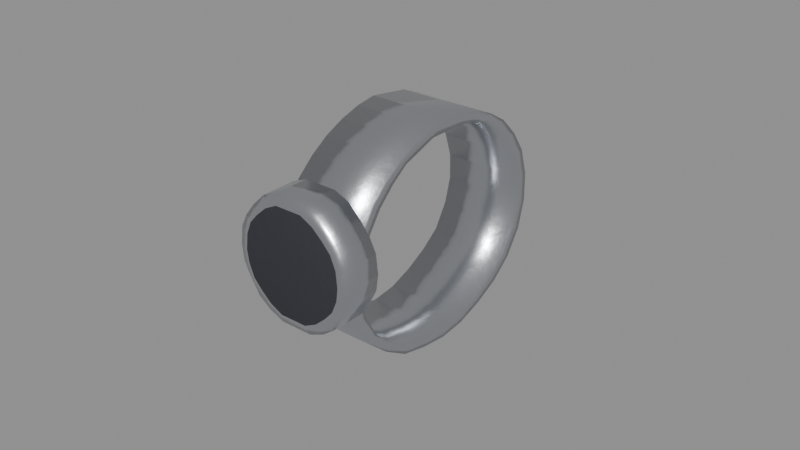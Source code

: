 # Source: wrist_watch.blend  (saved by Blender 5.3.31; exported with 4.5.12 LTS)
import bpy
from mathutils import Matrix  # noqa: F401  (used for matrix-valued properties, if any)

bpy.ops.wm.read_factory_settings(use_empty=True)
scene = bpy.context.scene
scene.name = 'Scene'

# ---- collections
col_outfit_wrist_watch = bpy.data.collections.new('Outfit_wrist_watch'); scene.collection.children.link(col_outfit_wrist_watch)

# ---- materials (node trees are filled in below, after node groups)
mat_f_metal_steel = bpy.data.materials.new('F_metal_steel')
mat_f_metal_1_rubber = bpy.data.materials.new('F_metal_1_rubber')

# ---- material node trees
mat_f_metal_steel.use_nodes = True; mat_f_metal_steel.node_tree.nodes.clear()
_N = mat_f_metal_steel.node_tree.nodes; _L = mat_f_metal_steel.node_tree.links
n0 = _N.new('ShaderNodeBsdfPrincipled'); n0.name = 'Principled BSDF'; n0.location = (-200, 100)
n0.inputs[1].default_value = 1.0
n0.inputs[2].default_value = 0.28
n0.inputs[10].default_value = 0.005
n1 = _N.new('ShaderNodeOutputMaterial'); n1.name = 'Material Output'; n1.location = (200, 100)
n2 = _N.new('ShaderNodeRGB'); n2.name = 'Palette'; n2.location = (0, 0)
n2.label = 'Palette'
n2.outputs[0].default_value = (0.62, 0.64, 0.68, 1.0)
n3 = _N.new('ShaderNodeTexCoord'); n3.name = 'Texture Coordinate'; n3.location = (0, 0)
n4 = _N.new('ShaderNodeTexNoise'); n4.name = 'Noise Texture'; n4.location = (0, 0)
n4.width = 160
n4.inputs[2].default_value = 300.0
n5 = _N.new('ShaderNodeBump'); n5.name = 'Bump'; n5.location = (0, 0)
n5.inputs[0].default_value = 0.08
_L.new(n0.outputs[0], n1.inputs[0])
_L.new(n2.outputs[0], n0.inputs[0])
_L.new(n3.outputs[3], n4.inputs[0])
_L.new(n4.outputs[0], n5.inputs[3])
_L.new(n5.outputs[0], n0.inputs[5])
n1.is_active_output = True
mat_f_metal_1_rubber.use_nodes = True; mat_f_metal_1_rubber.node_tree.nodes.clear()
_N = mat_f_metal_1_rubber.node_tree.nodes; _L = mat_f_metal_1_rubber.node_tree.links
n0 = _N.new('ShaderNodeBsdfPrincipled'); n0.name = 'Principled BSDF'; n0.location = (-200, 100)
n0.inputs[2].default_value = 0.75
n0.inputs[10].default_value = 0.005
n1 = _N.new('ShaderNodeOutputMaterial'); n1.name = 'Material Output'; n1.location = (200, 100)
n2 = _N.new('ShaderNodeRGB'); n2.name = 'Palette'; n2.location = (0, 0)
n2.label = 'Palette'
n2.outputs[0].default_value = (0.03, 0.03, 0.04, 1.0)
n3 = _N.new('ShaderNodeTexCoord'); n3.name = 'Texture Coordinate'; n3.location = (0, 0)
n4 = _N.new('ShaderNodeTexNoise'); n4.name = 'Noise Texture'; n4.location = (0, 0)
n4.width = 160
n4.inputs[2].default_value = 300.0
n5 = _N.new('ShaderNodeBump'); n5.name = 'Bump'; n5.location = (0, 0)
n5.inputs[0].default_value = 0.15
_L.new(n0.outputs[0], n1.inputs[0])
_L.new(n2.outputs[0], n0.inputs[0])
_L.new(n3.outputs[3], n4.inputs[0])
_L.new(n4.outputs[0], n5.inputs[3])
_L.new(n5.outputs[0], n0.inputs[5])
n1.is_active_output = True

# ---- meshes
me_d_watch = bpy.data.meshes.new('D_Watch')
me_d_watch.from_pydata([(0.5784, 0.004848, 1.404), (0.5784, 0.003926, 1.395), (0.5784, 0.005635, 1.386), (0.5784, 0.01027, 1.378), (0.5784, 0.01736, 1.372), (0.5784, 0.02565, 1.367), (0.5784, 0.03451, 1.365), (0.5784, 0.04361, 1.364), (0.5784, 0.05263, 1.365), (0.5784, 0.06135, 1.368), (0.5784, 0.06944, 1.372), (0.5784, 0.07658, 1.378), (0.5784, 0.08181, 1.386), (0.5784, 0.08431, 1.395), (0.5784, 0.08421, 1.404), (0.5784, 0.08155, 1.413), (0.5784, 0.07681, 1.42), (0.5784, 0.07084, 1.426), (0.5784, 0.06428, 1.43), (0.5784, 0.05732, 1.433), (0.5784, 0.05046, 1.434), (0.5784, 0.04361, 1.435), (0.5784, 0.03686, 1.434), (0.5784, 0.03032, 1.432), (0.5784, 0.02376, 1.429), (0.5784, 0.01777, 1.425), (0.5784, 0.0122, 1.42), (0.5784, 0.007811, 1.413), (0.6052, 0.004848, 1.404), (0.6052, 0.003926, 1.395), (0.6052, 0.005635, 1.386), (0.6052, 0.01027, 1.378), (0.6052, 0.01736, 1.372), (0.6052, 0.02565, 1.367), (0.6052, 0.03451, 1.365), (0.6052, 0.04361, 1.364), (0.6052, 0.05263, 1.365), (0.6052, 0.06135, 1.368), (0.6052, 0.06944, 1.372), (0.6052, 0.07658, 1.378), (0.6052, 0.08181, 1.386), (0.6052, 0.08431, 1.395), (0.6052, 0.08421, 1.404), (0.6052, 0.08155, 1.413), (0.6052, 0.07681, 1.42), (0.6052, 0.07084, 1.426), (0.6052, 0.06428, 1.43), (0.6052, 0.05732, 1.433), (0.6052, 0.05046, 1.434), (0.6052, 0.04361, 1.435), (0.6052, 0.03686, 1.434), (0.6052, 0.03032, 1.432), (0.6052, 0.02376, 1.429), (0.6052, 0.01777, 1.425), (0.6052, 0.0122, 1.42), (0.6052, 0.007811, 1.413), (0.6052, 0.00828, 1.404), (0.6052, 0.007271, 1.396), (0.6052, 0.008726, 1.388), (0.6052, 0.01296, 1.38), (0.6052, 0.0195, 1.374), (0.6052, 0.02714, 1.37), (0.6052, 0.03528, 1.368), (0.6052, 0.04361, 1.367), (0.6052, 0.05187, 1.368), (0.6052, 0.05986, 1.371), (0.6052, 0.0673, 1.375), (0.6052, 0.07389, 1.38), (0.6052, 0.07872, 1.388), (0.6052, 0.08097, 1.396), (0.6052, 0.08078, 1.404), (0.6052, 0.07821, 1.412), (0.6052, 0.07372, 1.419), (0.6052, 0.06816, 1.424), (0.6052, 0.06214, 1.428), (0.6052, 0.05584, 1.43), (0.6052, 0.04969, 1.431), (0.6052, 0.04361, 1.431), (0.6052, 0.03762, 1.431), (0.6052, 0.0318, 1.429), (0.6052, 0.0259, 1.427), (0.6052, 0.02046, 1.423), (0.6052, 0.01529, 1.418), (0.6052, 0.01116, 1.412), (0.5784, 0.00828, 1.404), (0.5784, 0.007271, 1.396), (0.5784, 0.008726, 1.388), (0.5784, 0.01296, 1.38), (0.5784, 0.0195, 1.374), (0.5784, 0.02714, 1.37), (0.5784, 0.03528, 1.368), (0.5784, 0.04361, 1.367), (0.5784, 0.05187, 1.368), (0.5784, 0.05986, 1.371), (0.5784, 0.0673, 1.375), (0.5784, 0.07389, 1.38), (0.5784, 0.07872, 1.388), (0.5784, 0.08097, 1.396), (0.5784, 0.08078, 1.404), (0.5784, 0.07821, 1.412), (0.5784, 0.07372, 1.419), (0.5784, 0.06816, 1.424), (0.5784, 0.06214, 1.428), (0.5784, 0.05584, 1.43), (0.5784, 0.04969, 1.431), (0.5784, 0.04361, 1.431), (0.5784, 0.03762, 1.431), (0.5784, 0.0318, 1.429), (0.5784, 0.0259, 1.427), (0.5784, 0.02046, 1.423), (0.5784, 0.01529, 1.418), (0.5784, 0.01116, 1.412), (0.6116, 0.006848, 1.404), (0.6109, 0.006848, 1.399), (0.6089, 0.006848, 1.395), (0.6058, 0.006848, 1.39), (0.6017, 0.006848, 1.387), (0.5969, 0.006848, 1.385), (0.5918, 0.006848, 1.385), (0.5866, 0.006848, 1.385), (0.5818, 0.006848, 1.387), (0.5777, 0.006848, 1.39), (0.5746, 0.006848, 1.395), (0.5726, 0.006848, 1.399), (0.5719, 0.006848, 1.404), (0.5726, 0.006848, 1.41), (0.5746, 0.006848, 1.414), (0.5777, 0.006848, 1.418), (0.5818, 0.006848, 1.422), (0.5866, 0.006848, 1.424), (0.5918, 0.006848, 1.424), (0.5969, 0.006848, 1.424), (0.6017, 0.006848, 1.422), (0.6058, 0.006848, 1.418), (0.6089, 0.006848, 1.414), (0.6109, 0.006848, 1.41), (0.6116, -0.004266, 1.404), (0.6109, -0.004266, 1.399), (0.6089, -0.004266, 1.395), (0.6058, -0.004266, 1.39), (0.6017, -0.004266, 1.387), (0.5969, -0.004266, 1.385), (0.5918, -0.004266, 1.385), (0.5866, -0.004266, 1.385), (0.5818, -0.004266, 1.387), (0.5777, -0.004266, 1.39), (0.5746, -0.004266, 1.395), (0.5726, -0.004266, 1.399), (0.5719, -0.004266, 1.404), (0.5726, -0.004266, 1.41), (0.5746, -0.004266, 1.414), (0.5777, -0.004266, 1.418), (0.5818, -0.004266, 1.422), (0.5866, -0.004266, 1.424), (0.5918, -0.004266, 1.424), (0.5969, -0.004266, 1.424), (0.6017, -0.004266, 1.422), (0.6058, -0.004266, 1.418), (0.6089, -0.004266, 1.414), (0.6109, -0.004266, 1.41), (0.6084, -0.005338, 1.404), (0.6079, -0.005338, 1.4), (0.6062, -0.005338, 1.396), (0.6035, -0.005338, 1.393), (0.6001, -0.005338, 1.39), (0.5961, -0.005338, 1.388), (0.5918, -0.005338, 1.388), (0.5874, -0.005338, 1.388), (0.5834, -0.005338, 1.39), (0.58, -0.005338, 1.393), (0.5773, -0.005338, 1.396), (0.5757, -0.005338, 1.4), (0.5751, -0.005338, 1.404), (0.5757, -0.005338, 1.409), (0.5773, -0.005338, 1.413), (0.58, -0.005338, 1.416), (0.5834, -0.005338, 1.419), (0.5874, -0.005338, 1.421), (0.5918, -0.005338, 1.421), (0.5961, -0.005338, 1.421), (0.6001, -0.005338, 1.419), (0.6035, -0.005338, 1.416), (0.6062, -0.005338, 1.413), (0.6079, -0.005338, 1.409)], [], [(0, 1, 29, 28), (1, 2, 30, 29), (2, 3, 31, 30), (3, 4, 32, 31), (4, 5, 33, 32), (5, 6, 34, 33), (6, 7, 35, 34), (7, 8, 36, 35), (8, 9, 37, 36), (9, 10, 38, 37), (10, 11, 39, 38), (11, 12, 40, 39), (12, 13, 41, 40), (13, 14, 42, 41), (14, 15, 43, 42), (15, 16, 44, 43), (16, 17, 45, 44), (17, 18, 46, 45), (18, 19, 47, 46), (19, 20, 48, 47), (20, 21, 49, 48), (21, 22, 50, 49), (22, 23, 51, 50), (23, 24, 52, 51), (24, 25, 53, 52), (25, 26, 54, 53), (26, 27, 55, 54), (27, 0, 28, 55), (28, 29, 57, 56), (29, 30, 58, 57), (30, 31, 59, 58), (31, 32, 60, 59), (32, 33, 61, 60), (33, 34, 62, 61), (34, 35, 63, 62), (35, 36, 64, 63), (36, 37, 65, 64), (37, 38, 66, 65), (38, 39, 67, 66), (39, 40, 68, 67), (40, 41, 69, 68), (41, 42, 70, 69), (42, 43, 71, 70), (43, 44, 72, 71), (44, 45, 73, 72), (45, 46, 74, 73), (46, 47, 75, 74), (47, 48, 76, 75), (48, 49, 77, 76), (49, 50, 78, 77), (50, 51, 79, 78), (51, 52, 80, 79), (52, 53, 81, 80), (53, 54, 82, 81), (54, 55, 83, 82), (55, 28, 56, 83), (56, 57, 85, 84), (57, 58, 86, 85), (58, 59, 87, 86), (59, 60, 88, 87), (60, 61, 89, 88), (61, 62, 90, 89), (62, 63, 91, 90), (63, 64, 92, 91), (64, 65, 93, 92), (65, 66, 94, 93), (66, 67, 95, 94), (67, 68, 96, 95), (68, 69, 97, 96), (69, 70, 98, 97), (70, 71, 99, 98), (71, 72, 100, 99), (72, 73, 101, 100), (73, 74, 102, 101), (74, 75, 103, 102), (75, 76, 104, 103), (76, 77, 105, 104), (77, 78, 106, 105), (78, 79, 107, 106), (79, 80, 108, 107), (80, 81, 109, 108), (81, 82, 110, 109), (82, 83, 111, 110), (83, 56, 84, 111), (84, 85, 1, 0), (85, 86, 2, 1), (86, 87, 3, 2), (87, 88, 4, 3), (88, 89, 5, 4), (89, 90, 6, 5), (90, 91, 7, 6), (91, 92, 8, 7), (92, 93, 9, 8), (93, 94, 10, 9), (94, 95, 11, 10), (95, 96, 12, 11), (96, 97, 13, 12), (97, 98, 14, 13), (98, 99, 15, 14), (99, 100, 16, 15), (100, 101, 17, 16), (101, 102, 18, 17), (102, 103, 19, 18), (103, 104, 20, 19), (104, 105, 21, 20), (105, 106, 22, 21), (106, 107, 23, 22), (107, 108, 24, 23), (108, 109, 25, 24), (109, 110, 26, 25), (110, 111, 27, 26), (111, 84, 0, 27), (112, 136, 137, 113), (136, 160, 161, 137), (113, 137, 138, 114), (137, 161, 162, 138), (114, 138, 139, 115), (138, 162, 163, 139), (115, 139, 140, 116), (139, 163, 164, 140), (116, 140, 141, 117), (140, 164, 165, 141), (117, 141, 142, 118), (141, 165, 166, 142), (118, 142, 143, 119), (142, 166, 167, 143), (119, 143, 144, 120), (143, 167, 168, 144), (120, 144, 145, 121), (144, 168, 169, 145), (121, 145, 146, 122), (145, 169, 170, 146), (122, 146, 147, 123), (146, 170, 171, 147), (123, 147, 148, 124), (147, 171, 172, 148), (124, 148, 149, 125), (148, 172, 173, 149), (125, 149, 150, 126), (149, 173, 174, 150), (126, 150, 151, 127), (150, 174, 175, 151), (127, 151, 152, 128), (151, 175, 176, 152), (128, 152, 153, 129), (152, 176, 177, 153), (129, 153, 154, 130), (153, 177, 178, 154), (130, 154, 155, 131), (154, 178, 179, 155), (131, 155, 156, 132), (155, 179, 180, 156), (132, 156, 157, 133), (156, 180, 181, 157), (133, 157, 158, 134), (157, 181, 182, 158), (134, 158, 159, 135), (158, 182, 183, 159), (135, 159, 136, 112), (159, 183, 160, 136), (135, 112, 113, 114, 115, 116, 117, 118, 119, 120, 121, 122, 123, 124, 125, 126, 127, 128, 129, 130, 131, 132, 133, 134), (160, 183, 182, 181, 180, 179, 178, 177, 176, 175, 174, 173, 172, 171, 170, 169, 168, 167, 166, 165, 164, 163, 162, 161)])
me_d_watch.polygons.foreach_set('use_smooth', [True] * 162)
me_d_watch.polygons.foreach_set('material_index', [0, 0, 0, 0, 0, 0, 0, 0, 0, 0, 0, 0, 0, 0, 0, 0, 0, 0, 0, 0, 0, 0, 0, 0, 0, 0, 0, 0, 0, 0, 0, 0, 0, 0, 0, 0, 0, 0, 0, 0, 0, 0, 0, 0, 0, 0, 0, 0, 0, 0, 0, 0, 0, 0, 0, 0, 0, 0, 0, 0, 0, 0, 0, 0, 0, 0, 0, 0, 0, 0, 0, 0, 0, 0, 0, 0, 0, 0, 0, 0, 0, 0, 0, 0, 0, 0, 0, 0, 0, 0, 0, 0, 0, 0, 0, 0, 0, 0, 0, 0, 0, 0, 0, 0, 0, 0, 0, 0, 0, 0, 0, 0, 0, 0, 0, 0, 0, 0, 0, 0, 0, 0, 0, 0, 0, 0, 0, 0, 0, 0, 0, 0, 0, 0, 0, 0, 0, 0, 0, 0, 0, 0, 0, 0, 0, 0, 0, 0, 0, 0, 0, 0, 0, 0, 0, 0, 0, 0, 0, 0, 0, 1])
_uv = me_d_watch.uv_layers.new(name='UVMap')
_uv.uv.foreach_set('vector', [0.5784, 1.404, 0.5784, 1.395, 0.6052, 1.395, 0.6052, 1.404, 0.5784, 1.395, 0.5784, 1.386, 0.6052, 1.386, 0.6052, 1.395, 0.5784, 1.386, 0.5784, 1.378, 0.6052, 1.378, 0.6052, 1.386, 0.5784, 0.01027, 0.5784, 0.01736, 0.6052, 0.01736, 0.6052, 0.01027, 0.5784, 0.01736, 0.5784, 0.02565, 0.6052, 0.02565, 0.6052, 0.01736, 0.5784, 0.02565, 0.5784, 0.03451, 0.6052, 0.03451, 0.6052, 0.02565, 0.5784, 0.03451, 0.5784, 0.04361, 0.6052, 0.04361, 0.6052, 0.03451, 0.5784, 0.04361, 0.5784, 0.05263, 0.6052, 0.05263, 0.6052, 0.04361, 0.5784, 0.05263, 0.5784, 0.06135, 0.6052, 0.06135, 0.6052, 0.05263, 0.5784, 0.06135, 0.5784, 0.06944, 0.6052, 0.06944, 0.6052, 0.06135, 0.5784, 0.06944, 0.5784, 0.07658, 0.6052, 0.07658, 0.6052, 0.06944, 0.5784, 1.378, 0.5784, 1.386, 0.6052, 1.386, 0.6052, 1.378, 0.5784, 1.386, 0.5784, 1.395, 0.6052, 1.395, 0.6052, 1.386, 0.5784, 1.395, 0.5784, 1.404, 0.6052, 1.404, 0.6052, 1.395, 0.5784, 1.404, 0.5784, 1.413, 0.6052, 1.413, 0.6052, 1.404, 0.5784, 1.413, 0.5784, 1.42, 0.6052, 1.42, 0.6052, 1.413, 0.5784, 0.07681, 0.5784, 0.07084, 0.6052, 0.07084, 0.6052, 0.07681, 0.5784, 0.07084, 0.5784, 0.06428, 0.6052, 0.06428, 0.6052, 0.07084, 0.5784, 0.06428, 0.5784, 0.05732, 0.6052, 0.05732, 0.6052, 0.06428, 0.5784, 0.05732, 0.5784, 0.05046, 0.6052, 0.05046, 0.6052, 0.05732, 0.5784, 0.05046, 0.5784, 0.04361, 0.6052, 0.04361, 0.6052, 0.05046, 0.5784, 0.04361, 0.5784, 0.03686, 0.6052, 0.03686, 0.6052, 0.04361, 0.5784, 0.03686, 0.5784, 0.03032, 0.6052, 0.03032, 0.6052, 0.03686, 0.5784, 0.03032, 0.5784, 0.02376, 0.6052, 0.02376, 0.6052, 0.03032, 0.5784, 0.02376, 0.5784, 0.01777, 0.6052, 0.01777, 0.6052, 0.02376, 0.5784, 0.01777, 0.5784, 0.0122, 0.6052, 0.0122, 0.6052, 0.01777, 0.5784, 1.42, 0.5784, 1.413, 0.6052, 1.413, 0.6052, 1.42, 0.5784, 1.413, 0.5784, 1.404, 0.6052, 1.404, 0.6052, 1.413, 0.004848, 1.404, 0.003926, 1.395, 0.007271, 1.396, 0.00828, 1.404, 0.003926, 1.395, 0.005635, 1.386, 0.008726, 1.388, 0.007271, 1.396, 0.005635, 1.386, 0.01027, 1.378, 0.01296, 1.38, 0.008726, 1.388, 0.01027, 1.378, 0.01736, 1.372, 0.0195, 1.374, 0.01296, 1.38, 0.01736, 1.372, 0.02565, 1.367, 0.02714, 1.37, 0.0195, 1.374, 0.02565, 1.367, 0.03451, 1.365, 0.03528, 1.368, 0.02714, 1.37, 0.03451, 1.365, 0.04361, 1.364, 0.04361, 1.367, 0.03528, 1.368, 0.04361, 1.364, 0.05263, 1.365, 0.05187, 1.368, 0.04361, 1.367, 0.05263, 1.365, 0.06135, 1.368, 0.05986, 1.371, 0.05187, 1.368, 0.06135, 1.368, 0.06944, 1.372, 0.0673, 1.375, 0.05986, 1.371, 0.06944, 1.372, 0.07658, 1.378, 0.07389, 1.38, 0.0673, 1.375, 0.07658, 1.378, 0.08181, 1.386, 0.07872, 1.388, 0.07389, 1.38, 0.08181, 1.386, 0.08431, 1.395, 0.08097, 1.396, 0.07872, 1.388, 0.08431, 1.395, 0.08421, 1.404, 0.08078, 1.404, 0.08097, 1.396, 0.08421, 1.404, 0.08155, 1.413, 0.07821, 1.412, 0.08078, 1.404, 0.08155, 1.413, 0.07681, 1.42, 0.07372, 1.419, 0.07821, 1.412, 0.07681, 1.42, 0.07084, 1.426, 0.06816, 1.424, 0.07372, 1.419, 0.07084, 1.426, 0.06428, 1.43, 0.06214, 1.428, 0.06816, 1.424, 0.06428, 1.43, 0.05732, 1.433, 0.05584, 1.43, 0.06214, 1.428, 0.05732, 1.433, 0.05046, 1.434, 0.04969, 1.431, 0.05584, 1.43, 0.05046, 1.434, 0.04361, 1.435, 0.04361, 1.431, 0.04969, 1.431, 0.04361, 1.435, 0.03686, 1.434, 0.03762, 1.431, 0.04361, 1.431, 0.03686, 1.434, 0.03032, 1.432, 0.0318, 1.429, 0.03762, 1.431, 0.03032, 1.432, 0.02376, 1.429, 0.0259, 1.427, 0.0318, 1.429, 0.02376, 1.429, 0.01777, 1.425, 0.02046, 1.423, 0.0259, 1.427, 0.01777, 1.425, 0.0122, 1.42, 0.01529, 1.418, 0.02046, 1.423, 0.0122, 1.42, 0.007811, 1.413, 0.01116, 1.412, 0.01529, 1.418, 0.007811, 1.413, 0.004848, 1.404, 0.00828, 1.404, 0.01116, 1.412, 0.6052, 1.404, 0.6052, 1.396, 0.5784, 1.396, 0.5784, 1.404, 0.6052, 1.396, 0.6052, 1.388, 0.5784, 1.388, 0.5784, 1.396, 0.6052, 1.388, 0.6052, 1.38, 0.5784, 1.38, 0.5784, 1.388, 0.6052, 0.01296, 0.6052, 0.0195, 0.5784, 0.0195, 0.5784, 0.01296, 0.6052, 0.0195, 0.6052, 0.02714, 0.5784, 0.02714, 0.5784, 0.0195, 0.6052, 0.02714, 0.6052, 0.03528, 0.5784, 0.03528, 0.5784, 0.02714, 0.6052, 0.03528, 0.6052, 0.04361, 0.5784, 0.04361, 0.5784, 0.03528, 0.6052, 0.04361, 0.6052, 0.05187, 0.5784, 0.05187, 0.5784, 0.04361, 0.6052, 0.05187, 0.6052, 0.05986, 0.5784, 0.05986, 0.5784, 0.05187, 0.6052, 0.05986, 0.6052, 0.0673, 0.5784, 0.0673, 0.5784, 0.05986, 0.6052, 0.0673, 0.6052, 0.07389, 0.5784, 0.07389, 0.5784, 0.0673, 0.6052, 1.38, 0.6052, 1.388, 0.5784, 1.388, 0.5784, 1.38, 0.6052, 1.388, 0.6052, 1.396, 0.5784, 1.396, 0.5784, 1.388, 0.6052, 1.396, 0.6052, 1.404, 0.5784, 1.404, 0.5784, 1.396, 0.6052, 1.404, 0.6052, 1.412, 0.5784, 1.412, 0.5784, 1.404, 0.6052, 1.412, 0.6052, 1.419, 0.5784, 1.419, 0.5784, 1.412, 0.6052, 0.07372, 0.6052, 0.06816, 0.5784, 0.06816, 0.5784, 0.07372, 0.6052, 0.06816, 0.6052, 0.06214, 0.5784, 0.06214, 0.5784, 0.06816, 0.6052, 0.06214, 0.6052, 0.05584, 0.5784, 0.05584, 0.5784, 0.06214, 0.6052, 0.05584, 0.6052, 0.04969, 0.5784, 0.04969, 0.5784, 0.05584, 0.6052, 0.04969, 0.6052, 0.04361, 0.5784, 0.04361, 0.5784, 0.04969, 0.6052, 0.04361, 0.6052, 0.03762, 0.5784, 0.03762, 0.5784, 0.04361, 0.6052, 0.03762, 0.6052, 0.0318, 0.5784, 0.0318, 0.5784, 0.03762, 0.6052, 0.0318, 0.6052, 0.0259, 0.5784, 0.0259, 0.5784, 0.0318, 0.6052, 0.0259, 0.6052, 0.02046, 0.5784, 0.02046, 0.5784, 0.0259, 0.6052, 0.02046, 0.6052, 0.01529, 0.5784, 0.01529, 0.5784, 0.02046, 0.6052, 1.418, 0.6052, 1.412, 0.5784, 1.412, 0.5784, 1.418, 0.6052, 1.412, 0.6052, 1.404, 0.5784, 1.404, 0.5784, 1.412, 0.00828, 1.404, 0.007271, 1.396, 0.003926, 1.395, 0.004848, 1.404, 0.007271, 1.396, 0.008726, 1.388, 0.005635, 1.386, 0.003926, 1.395, 0.008726, 1.388, 0.01296, 1.38, 0.01027, 1.378, 0.005635, 1.386, 0.01296, 1.38, 0.0195, 1.374, 0.01736, 1.372, 0.01027, 1.378, 0.0195, 1.374, 0.02714, 1.37, 0.02565, 1.367, 0.01736, 1.372, 0.02714, 1.37, 0.03528, 1.368, 0.03451, 1.365, 0.02565, 1.367, 0.03528, 1.368, 0.04361, 1.367, 0.04361, 1.364, 0.03451, 1.365, 0.04361, 1.367, 0.05187, 1.368, 0.05263, 1.365, 0.04361, 1.364, 0.05187, 1.368, 0.05986, 1.371, 0.06135, 1.368, 0.05263, 1.365, 0.05986, 1.371, 0.0673, 1.375, 0.06944, 1.372, 0.06135, 1.368, 0.0673, 1.375, 0.07389, 1.38, 0.07658, 1.378, 0.06944, 1.372, 0.07389, 1.38, 0.07872, 1.388, 0.08181, 1.386, 0.07658, 1.378, 0.07872, 1.388, 0.08097, 1.396, 0.08431, 1.395, 0.08181, 1.386, 0.08097, 1.396, 0.08078, 1.404, 0.08421, 1.404, 0.08431, 1.395, 0.08078, 1.404, 0.07821, 1.412, 0.08155, 1.413, 0.08421, 1.404, 0.07821, 1.412, 0.07372, 1.419, 0.07681, 1.42, 0.08155, 1.413, 0.07372, 1.419, 0.06816, 1.424, 0.07084, 1.426, 0.07681, 1.42, 0.06816, 1.424, 0.06214, 1.428, 0.06428, 1.43, 0.07084, 1.426, 0.06214, 1.428, 0.05584, 1.43, 0.05732, 1.433, 0.06428, 1.43, 0.05584, 1.43, 0.04969, 1.431, 0.05046, 1.434, 0.05732, 1.433, 0.04969, 1.431, 0.04361, 1.431, 0.04361, 1.435, 0.05046, 1.434, 0.04361, 1.431, 0.03762, 1.431, 0.03686, 1.434, 0.04361, 1.435, 0.03762, 1.431, 0.0318, 1.429, 0.03032, 1.432, 0.03686, 1.434, 0.0318, 1.429, 0.0259, 1.427, 0.02376, 1.429, 0.03032, 1.432, 0.0259, 1.427, 0.02046, 1.423, 0.01777, 1.425, 0.02376, 1.429, 0.02046, 1.423, 0.01529, 1.418, 0.0122, 1.42, 0.01777, 1.425, 0.01529, 1.418, 0.01116, 1.412, 0.007811, 1.413, 0.0122, 1.42, 0.01116, 1.412, 0.00828, 1.404, 0.004848, 1.404, 0.007811, 1.413, 0.006848, 1.404, -0.004266, 1.404, -0.004266, 1.399, 0.006848, 1.399, 0.6116, 1.404, 0.6084, 1.404, 0.6079, 1.4, 0.6109, 1.399, 0.006848, 1.399, -0.004266, 1.399, -0.004266, 1.395, 0.006848, 1.395, 0.6109, 1.399, 0.6079, 1.4, 0.6062, 1.396, 0.6089, 1.395, 0.006848, 1.395, -0.004266, 1.395, -0.004266, 1.39, 0.006848, 1.39, 0.6089, 1.395, 0.6062, 1.396, 0.6035, 1.393, 0.6058, 1.39, 0.6058, 0.006848, 0.6058, -0.004266, 0.6017, -0.004266, 0.6017, 0.006848, 0.6058, 1.39, 0.6035, 1.393, 0.6001, 1.39, 0.6017, 1.387, 0.6017, 0.006848, 0.6017, -0.004266, 0.5969, -0.004266, 0.5969, 0.006848, 0.6017, 1.387, 0.6001, 1.39, 0.5961, 1.388, 0.5969, 1.385, 0.5969, 0.006848, 0.5969, -0.004266, 0.5918, -0.004266, 0.5918, 0.006848, 0.5969, 1.385, 0.5961, 1.388, 0.5918, 1.388, 0.5918, 1.385, 0.5918, 0.006848, 0.5918, -0.004266, 0.5866, -0.004266, 0.5866, 0.006848, 0.5918, 1.385, 0.5918, 1.388, 0.5874, 1.388, 0.5866, 1.385, 0.5866, 0.006848, 0.5866, -0.004266, 0.5818, -0.004266, 0.5818, 0.006848, 0.5866, 1.385, 0.5874, 1.388, 0.5834, 1.39, 0.5818, 1.387, 0.5818, 0.006848, 0.5818, -0.004266, 0.5777, -0.004266, 0.5777, 0.006848, 0.5818, 1.387, 0.5834, 1.39, 0.58, 1.393, 0.5777, 1.39, 0.006848, 1.39, -0.004266, 1.39, -0.004266, 1.395, 0.006848, 1.395, 0.5777, 1.39, 0.58, 1.393, 0.5773, 1.396, 0.5746, 1.395, 0.006848, 1.395, -0.004266, 1.395, -0.004266, 1.399, 0.006848, 1.399, 0.5746, 1.395, 0.5773, 1.396, 0.5757, 1.4, 0.5726, 1.399, 0.006848, 1.399, -0.004266, 1.399, -0.004266, 1.404, 0.006848, 1.404, 0.5726, 1.399, 0.5757, 1.4, 0.5751, 1.404, 0.5719, 1.404, 0.006848, 1.404, -0.004266, 1.404, -0.004266, 1.41, 0.006848, 1.41, 0.5719, 1.404, 0.5751, 1.404, 0.5757, 1.409, 0.5726, 1.41, 0.006848, 1.41, -0.004266, 1.41, -0.004266, 1.414, 0.006848, 1.414, 0.5726, 1.41, 0.5757, 1.409, 0.5773, 1.413, 0.5746, 1.414, 0.006848, 1.414, -0.004266, 1.414, -0.004266, 1.418, 0.006848, 1.418, 0.5746, 1.414, 0.5773, 1.413, 0.58, 1.416, 0.5777, 1.418, 0.5777, 0.006848, 0.5777, -0.004266, 0.5818, -0.004266, 0.5818, 0.006848, 0.5777, 1.418, 0.58, 1.416, 0.5834, 1.419, 0.5818, 1.422, 0.5818, 0.006848, 0.5818, -0.004266, 0.5866, -0.004266, 0.5866, 0.006848, 0.5818, 1.422, 0.5834, 1.419, 0.5874, 1.421, 0.5866, 1.424, 0.5866, 0.006848, 0.5866, -0.004266, 0.5918, -0.004266, 0.5918, 0.006848, 0.5866, 1.424, 0.5874, 1.421, 0.5918, 1.421, 0.5918, 1.424, 0.5918, 0.006848, 0.5918, -0.004266, 0.5969, -0.004266, 0.5969, 0.006848, 0.5918, 1.424, 0.5918, 1.421, 0.5961, 1.421, 0.5969, 1.424, 0.5969, 0.006848, 0.5969, -0.004266, 0.6017, -0.004266, 0.6017, 0.006848, 0.5969, 1.424, 0.5961, 1.421, 0.6001, 1.419, 0.6017, 1.422, 0.6017, 0.006848, 0.6017, -0.004266, 0.6058, -0.004266, 0.6058, 0.006848, 0.6017, 1.422, 0.6001, 1.419, 0.6035, 1.416, 0.6058, 1.418, 0.006848, 1.418, -0.004266, 1.418, -0.004266, 1.414, 0.006848, 1.414, 0.6058, 1.418, 0.6035, 1.416, 0.6062, 1.413, 0.6089, 1.414, 0.006848, 1.414, -0.004266, 1.414, -0.004266, 1.41, 0.006848, 1.41, 0.6089, 1.414, 0.6062, 1.413, 0.6079, 1.409, 0.6109, 1.41, 0.006848, 1.41, -0.004266, 1.41, -0.004266, 1.404, 0.006848, 1.404, 0.6109, 1.41, 0.6079, 1.409, 0.6084, 1.404, 0.6116, 1.404, 0.6109, 1.41, 0.6116, 1.404, 0.6109, 1.399, 0.6089, 1.395, 0.6058, 1.39, 0.6017, 1.387, 0.5969, 1.385, 0.5918, 1.385, 0.5866, 1.385, 0.5818, 1.387, 0.5777, 1.39, 0.5746, 1.395, 0.5726, 1.399, 0.5719, 1.404, 0.5726, 1.41, 0.5746, 1.414, 0.5777, 1.418, 0.5818, 1.422, 0.5866, 1.424, 0.5918, 1.424, 0.5969, 1.424, 0.6017, 1.422, 0.6058, 1.418, 0.6089, 1.414, 0.6084, 1.404, 0.6079, 1.409, 0.6062, 1.413, 0.6035, 1.416, 0.6001, 1.419, 0.5961, 1.421, 0.5918, 1.421, 0.5874, 1.421, 0.5834, 1.419, 0.58, 1.416, 0.5773, 1.413, 0.5757, 1.409, 0.5751, 1.404, 0.5757, 1.4, 0.5773, 1.396, 0.58, 1.393, 0.5834, 1.39, 0.5874, 1.388, 0.5918, 1.388, 0.5961, 1.388, 0.6001, 1.39, 0.6035, 1.393, 0.6062, 1.396, 0.6079, 1.4])
me_d_watch.materials.append(mat_f_metal_steel)
me_d_watch.materials.append(mat_f_metal_1_rubber)
me_d_watch.update()

# ---- objects
ob_d_watch = bpy.data.objects.new('D_Watch', me_d_watch)

# ---- transforms, parenting, visibility, modifiers, constraints
ob_d_watch.location = (0.0, 0.0, 0.0)

# ---- collection membership
col_outfit_wrist_watch.objects.link(ob_d_watch)

# ---- scene / render settings (as saved in the file)
scene.frame_start = 1; scene.frame_end = 250; scene.frame_set(1)
scene.render.engine = 'BLENDER_EEVEE_NEXT'
scene.render.fps = 30
scene.render.bake_bias = 0.0
scene.render.bake_samples = 0
scene.render.compositor_device = 'GPU'
scene.eevee.use_volume_custom_range = False
scene.eevee.fast_gi_thickness_near = 0.1
scene.eevee.fast_gi_thickness_far = 0.0
scene.eevee.ray_tracing_options.screen_trace_thickness = 0.1
bpy.context.view_layer.update()

# ---- added for rendering (the .blend has no active camera and no usable light): camera, sun + grey world if the file has none
cam_auto = bpy.data.cameras.new('AutoCamera')
cam_auto.lens = 50.0
cam_auto.sensor_width = 36.0
cam_auto.clip_end = 1000.0
ob_auto_camera = bpy.data.objects.new('AutoCamera', cam_auto)
scene.collection.objects.link(ob_auto_camera)
ob_auto_camera.location = (0.776807, -0.182567, 1.54725)
ob_auto_camera.rotation_euler = (1.09748, -7.21219e-08, 0.694738)
scene.camera = ob_auto_camera
light_auto_sun = bpy.data.lights.new('AutoSun', 'SUN')
light_auto_sun.energy = 3.0
light_auto_sun.angle = 0.0523599
ob_auto_sun = bpy.data.objects.new('AutoSun', light_auto_sun)
scene.collection.objects.link(ob_auto_sun)
ob_auto_sun.rotation_euler = (0.872665, 0.174533, 0.523599)
if scene.world is None:
    world_auto = bpy.data.worlds.new('AutoWorld')
    world_auto.color = (0.3, 0.3, 0.3)
    scene.world = world_auto
bpy.context.view_layer.update()
